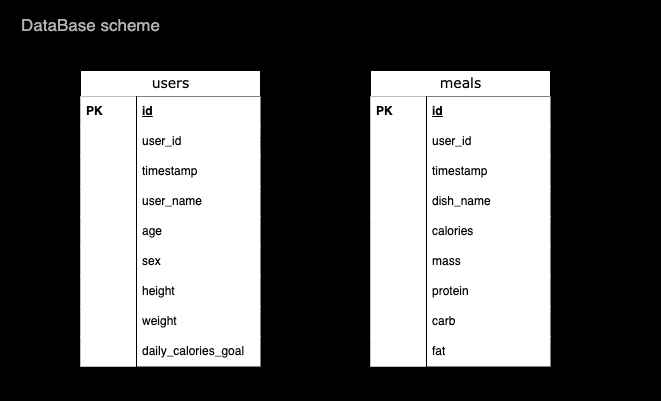

The diagram above was exported from draw.io. Its source (the exported page's mxGraphModel, read from the mxfile embedded in the PNG):
<mxGraphModel dx="954" dy="559" grid="1" gridSize="10" guides="1" tooltips="1" connect="1" arrows="1" fold="1" page="1" pageScale="1" pageWidth="826" pageHeight="1169" background="none" math="0" shadow="0">
  <root>
    <mxCell id="0" />
    <mxCell id="1" parent="0" />
    <mxCell id="xcQylsbd7_KPffGjrqrU-4" value="" style="group" vertex="1" connectable="0" parent="1">
      <mxGeometry x="300" y="570" width="660" height="400" as="geometry" />
    </mxCell>
    <mxCell id="2" value="" style="rounded=0;whiteSpace=wrap;html=1;fillColor=#000000;" parent="xcQylsbd7_KPffGjrqrU-4" vertex="1">
      <mxGeometry width="660" height="400" as="geometry" />
    </mxCell>
    <mxCell id="877FstXWS-6pNpGDEawq-238" value="users" style="swimlane;html=1;fontStyle=0;childLayout=stackLayout;horizontal=1;startSize=26;horizontalStack=0;resizeParent=1;resizeLast=0;collapsible=1;marginBottom=0;swimlaneFillColor=#ffffff;align=center;rounded=0;shadow=0;comic=0;labelBackgroundColor=none;strokeWidth=1;fontFamily=Verdana;fontSize=14;" parent="xcQylsbd7_KPffGjrqrU-4" vertex="1">
      <mxGeometry x="80" y="70" width="180" height="296" as="geometry" />
    </mxCell>
    <mxCell id="877FstXWS-6pNpGDEawq-239" value="id" style="shape=partialRectangle;top=0;left=0;right=0;bottom=0;html=1;align=left;verticalAlign=middle;spacingLeft=60;spacingRight=4;whiteSpace=wrap;overflow=hidden;rotatable=0;points=[[0,0.5],[1,0.5]];portConstraint=eastwest;dropTarget=0;fontStyle=5;" parent="877FstXWS-6pNpGDEawq-238" vertex="1">
      <mxGeometry y="26" width="180" height="30" as="geometry" />
    </mxCell>
    <mxCell id="877FstXWS-6pNpGDEawq-240" value="PK" style="shape=partialRectangle;fontStyle=1;top=0;left=0;bottom=0;html=1;align=left;verticalAlign=middle;spacingLeft=4;spacingRight=4;whiteSpace=wrap;overflow=hidden;rotatable=0;points=[];portConstraint=eastwest;part=1;" parent="877FstXWS-6pNpGDEawq-239" vertex="1" connectable="0">
      <mxGeometry width="56" height="30" as="geometry" />
    </mxCell>
    <mxCell id="877FstXWS-6pNpGDEawq-331" value="user_id" style="shape=partialRectangle;top=0;left=0;right=0;bottom=0;html=1;align=left;verticalAlign=middle;spacingLeft=60;spacingRight=4;whiteSpace=wrap;overflow=hidden;rotatable=0;points=[[0,0.5],[1,0.5]];portConstraint=eastwest;dropTarget=0;fontStyle=0;" parent="877FstXWS-6pNpGDEawq-238" vertex="1">
      <mxGeometry y="56" width="180" height="30" as="geometry" />
    </mxCell>
    <mxCell id="877FstXWS-6pNpGDEawq-332" value="" style="shape=partialRectangle;fontStyle=1;top=0;left=0;bottom=0;html=1;align=left;verticalAlign=middle;spacingLeft=4;spacingRight=4;whiteSpace=wrap;overflow=hidden;rotatable=0;points=[];portConstraint=eastwest;part=1;" parent="877FstXWS-6pNpGDEawq-331" vertex="1" connectable="0">
      <mxGeometry width="56" height="30" as="geometry" />
    </mxCell>
    <mxCell id="877FstXWS-6pNpGDEawq-333" value="timestamp" style="shape=partialRectangle;top=0;left=0;right=0;bottom=0;html=1;align=left;verticalAlign=middle;spacingLeft=60;spacingRight=4;whiteSpace=wrap;overflow=hidden;rotatable=0;points=[[0,0.5],[1,0.5]];portConstraint=eastwest;dropTarget=0;fontStyle=0;" parent="877FstXWS-6pNpGDEawq-238" vertex="1">
      <mxGeometry y="86" width="180" height="30" as="geometry" />
    </mxCell>
    <mxCell id="877FstXWS-6pNpGDEawq-334" value="" style="shape=partialRectangle;fontStyle=1;top=0;left=0;bottom=0;html=1;align=left;verticalAlign=middle;spacingLeft=4;spacingRight=4;whiteSpace=wrap;overflow=hidden;rotatable=0;points=[];portConstraint=eastwest;part=1;" parent="877FstXWS-6pNpGDEawq-333" vertex="1" connectable="0">
      <mxGeometry width="56" height="30" as="geometry" />
    </mxCell>
    <mxCell id="877FstXWS-6pNpGDEawq-335" value="user_name" style="shape=partialRectangle;top=0;left=0;right=0;bottom=0;html=1;align=left;verticalAlign=middle;spacingLeft=60;spacingRight=4;whiteSpace=wrap;overflow=hidden;rotatable=0;points=[[0,0.5],[1,0.5]];portConstraint=eastwest;dropTarget=0;fontStyle=0;" parent="877FstXWS-6pNpGDEawq-238" vertex="1">
      <mxGeometry y="116" width="180" height="30" as="geometry" />
    </mxCell>
    <mxCell id="877FstXWS-6pNpGDEawq-336" value="" style="shape=partialRectangle;fontStyle=1;top=0;left=0;bottom=0;html=1;align=left;verticalAlign=middle;spacingLeft=4;spacingRight=4;whiteSpace=wrap;overflow=hidden;rotatable=0;points=[];portConstraint=eastwest;part=1;" parent="877FstXWS-6pNpGDEawq-335" vertex="1" connectable="0">
      <mxGeometry width="56" height="30" as="geometry" />
    </mxCell>
    <mxCell id="877FstXWS-6pNpGDEawq-337" value="age" style="shape=partialRectangle;top=0;left=0;right=0;bottom=0;html=1;align=left;verticalAlign=middle;spacingLeft=60;spacingRight=4;whiteSpace=wrap;overflow=hidden;rotatable=0;points=[[0,0.5],[1,0.5]];portConstraint=eastwest;dropTarget=0;fontStyle=0;" parent="877FstXWS-6pNpGDEawq-238" vertex="1">
      <mxGeometry y="146" width="180" height="30" as="geometry" />
    </mxCell>
    <mxCell id="877FstXWS-6pNpGDEawq-338" value="" style="shape=partialRectangle;fontStyle=1;top=0;left=0;bottom=0;html=1;align=left;verticalAlign=middle;spacingLeft=4;spacingRight=4;whiteSpace=wrap;overflow=hidden;rotatable=0;points=[];portConstraint=eastwest;part=1;" parent="877FstXWS-6pNpGDEawq-337" vertex="1" connectable="0">
      <mxGeometry width="56" height="30" as="geometry" />
    </mxCell>
    <mxCell id="877FstXWS-6pNpGDEawq-339" value="sex" style="shape=partialRectangle;top=0;left=0;right=0;bottom=0;html=1;align=left;verticalAlign=middle;spacingLeft=60;spacingRight=4;whiteSpace=wrap;overflow=hidden;rotatable=0;points=[[0,0.5],[1,0.5]];portConstraint=eastwest;dropTarget=0;fontStyle=0;" parent="877FstXWS-6pNpGDEawq-238" vertex="1">
      <mxGeometry y="176" width="180" height="30" as="geometry" />
    </mxCell>
    <mxCell id="877FstXWS-6pNpGDEawq-340" value="" style="shape=partialRectangle;fontStyle=1;top=0;left=0;bottom=0;html=1;align=left;verticalAlign=middle;spacingLeft=4;spacingRight=4;whiteSpace=wrap;overflow=hidden;rotatable=0;points=[];portConstraint=eastwest;part=1;" parent="877FstXWS-6pNpGDEawq-339" vertex="1" connectable="0">
      <mxGeometry width="56" height="30" as="geometry" />
    </mxCell>
    <mxCell id="877FstXWS-6pNpGDEawq-341" value="height" style="shape=partialRectangle;top=0;left=0;right=0;bottom=0;html=1;align=left;verticalAlign=middle;spacingLeft=60;spacingRight=4;whiteSpace=wrap;overflow=hidden;rotatable=0;points=[[0,0.5],[1,0.5]];portConstraint=eastwest;dropTarget=0;fontStyle=0;" parent="877FstXWS-6pNpGDEawq-238" vertex="1">
      <mxGeometry y="206" width="180" height="30" as="geometry" />
    </mxCell>
    <mxCell id="877FstXWS-6pNpGDEawq-342" value="" style="shape=partialRectangle;fontStyle=1;top=0;left=0;bottom=0;html=1;align=left;verticalAlign=middle;spacingLeft=4;spacingRight=4;whiteSpace=wrap;overflow=hidden;rotatable=0;points=[];portConstraint=eastwest;part=1;" parent="877FstXWS-6pNpGDEawq-341" vertex="1" connectable="0">
      <mxGeometry width="56" height="30" as="geometry" />
    </mxCell>
    <mxCell id="877FstXWS-6pNpGDEawq-343" value="weight" style="shape=partialRectangle;top=0;left=0;right=0;bottom=0;html=1;align=left;verticalAlign=middle;spacingLeft=60;spacingRight=4;whiteSpace=wrap;overflow=hidden;rotatable=0;points=[[0,0.5],[1,0.5]];portConstraint=eastwest;dropTarget=0;fontStyle=0;" parent="877FstXWS-6pNpGDEawq-238" vertex="1">
      <mxGeometry y="236" width="180" height="30" as="geometry" />
    </mxCell>
    <mxCell id="877FstXWS-6pNpGDEawq-344" value="" style="shape=partialRectangle;fontStyle=1;top=0;left=0;bottom=0;html=1;align=left;verticalAlign=middle;spacingLeft=4;spacingRight=4;whiteSpace=wrap;overflow=hidden;rotatable=0;points=[];portConstraint=eastwest;part=1;" parent="877FstXWS-6pNpGDEawq-343" vertex="1" connectable="0">
      <mxGeometry width="56" height="30" as="geometry" />
    </mxCell>
    <mxCell id="877FstXWS-6pNpGDEawq-345" value="daily_calories_goal" style="shape=partialRectangle;top=0;left=0;right=0;bottom=0;html=1;align=left;verticalAlign=middle;spacingLeft=60;spacingRight=4;whiteSpace=wrap;overflow=hidden;rotatable=0;points=[[0,0.5],[1,0.5]];portConstraint=eastwest;dropTarget=0;fontStyle=0;" parent="877FstXWS-6pNpGDEawq-238" vertex="1">
      <mxGeometry y="266" width="180" height="30" as="geometry" />
    </mxCell>
    <mxCell id="877FstXWS-6pNpGDEawq-346" value="" style="shape=partialRectangle;fontStyle=1;top=0;left=0;bottom=0;html=1;align=left;verticalAlign=middle;spacingLeft=4;spacingRight=4;whiteSpace=wrap;overflow=hidden;rotatable=0;points=[];portConstraint=eastwest;part=1;" parent="877FstXWS-6pNpGDEawq-345" vertex="1" connectable="0">
      <mxGeometry width="56" height="30" as="geometry" />
    </mxCell>
    <mxCell id="877FstXWS-6pNpGDEawq-294" value="" style="html=1;endArrow=ERmany;startArrow=ERmany;labelBackgroundColor=none;fontFamily=Verdana;fontSize=14;entryX=1;entryY=0.5;rounded=0;entryDx=0;entryDy=0;startFill=0;endFill=0;fontColor=#000000;" parent="xcQylsbd7_KPffGjrqrU-4" source="877FstXWS-6pNpGDEawq-364" target="877FstXWS-6pNpGDEawq-331" edge="1">
      <mxGeometry width="100" height="100" relative="1" as="geometry">
        <mxPoint x="410" y="140" as="sourcePoint" />
        <mxPoint x="420" y="240" as="targetPoint" />
      </mxGeometry>
    </mxCell>
    <mxCell id="877FstXWS-6pNpGDEawq-361" value="meals" style="swimlane;html=1;fontStyle=0;childLayout=stackLayout;horizontal=1;startSize=26;horizontalStack=0;resizeParent=1;resizeLast=0;collapsible=1;marginBottom=0;swimlaneFillColor=#ffffff;align=center;rounded=0;shadow=0;comic=0;labelBackgroundColor=none;strokeWidth=1;fontFamily=Verdana;fontSize=14;" parent="xcQylsbd7_KPffGjrqrU-4" vertex="1">
      <mxGeometry x="370" y="70" width="180" height="296" as="geometry" />
    </mxCell>
    <mxCell id="877FstXWS-6pNpGDEawq-362" value="id" style="shape=partialRectangle;top=0;left=0;right=0;bottom=0;html=1;align=left;verticalAlign=middle;spacingLeft=60;spacingRight=4;whiteSpace=wrap;overflow=hidden;rotatable=0;points=[[0,0.5],[1,0.5]];portConstraint=eastwest;dropTarget=0;fontStyle=5;" parent="877FstXWS-6pNpGDEawq-361" vertex="1">
      <mxGeometry y="26" width="180" height="30" as="geometry" />
    </mxCell>
    <mxCell id="877FstXWS-6pNpGDEawq-363" value="PK" style="shape=partialRectangle;fontStyle=1;top=0;left=0;bottom=0;html=1;align=left;verticalAlign=middle;spacingLeft=4;spacingRight=4;whiteSpace=wrap;overflow=hidden;rotatable=0;points=[];portConstraint=eastwest;part=1;" parent="877FstXWS-6pNpGDEawq-362" vertex="1" connectable="0">
      <mxGeometry width="56" height="30" as="geometry" />
    </mxCell>
    <mxCell id="877FstXWS-6pNpGDEawq-364" value="user_id" style="shape=partialRectangle;top=0;left=0;right=0;bottom=0;html=1;align=left;verticalAlign=middle;spacingLeft=60;spacingRight=4;whiteSpace=wrap;overflow=hidden;rotatable=0;points=[[0,0.5],[1,0.5]];portConstraint=eastwest;dropTarget=0;fontStyle=0;" parent="877FstXWS-6pNpGDEawq-361" vertex="1">
      <mxGeometry y="56" width="180" height="30" as="geometry" />
    </mxCell>
    <mxCell id="877FstXWS-6pNpGDEawq-365" value="" style="shape=partialRectangle;fontStyle=1;top=0;left=0;bottom=0;html=1;align=left;verticalAlign=middle;spacingLeft=4;spacingRight=4;whiteSpace=wrap;overflow=hidden;rotatable=0;points=[];portConstraint=eastwest;part=1;" parent="877FstXWS-6pNpGDEawq-364" vertex="1" connectable="0">
      <mxGeometry width="56" height="30" as="geometry" />
    </mxCell>
    <mxCell id="877FstXWS-6pNpGDEawq-366" value="timestamp" style="shape=partialRectangle;top=0;left=0;right=0;bottom=0;html=1;align=left;verticalAlign=middle;spacingLeft=60;spacingRight=4;whiteSpace=wrap;overflow=hidden;rotatable=0;points=[[0,0.5],[1,0.5]];portConstraint=eastwest;dropTarget=0;fontStyle=0;" parent="877FstXWS-6pNpGDEawq-361" vertex="1">
      <mxGeometry y="86" width="180" height="30" as="geometry" />
    </mxCell>
    <mxCell id="877FstXWS-6pNpGDEawq-367" value="" style="shape=partialRectangle;fontStyle=1;top=0;left=0;bottom=0;html=1;align=left;verticalAlign=middle;spacingLeft=4;spacingRight=4;whiteSpace=wrap;overflow=hidden;rotatable=0;points=[];portConstraint=eastwest;part=1;" parent="877FstXWS-6pNpGDEawq-366" vertex="1" connectable="0">
      <mxGeometry width="56" height="30" as="geometry" />
    </mxCell>
    <mxCell id="877FstXWS-6pNpGDEawq-368" value="dish_name" style="shape=partialRectangle;top=0;left=0;right=0;bottom=0;html=1;align=left;verticalAlign=middle;spacingLeft=60;spacingRight=4;whiteSpace=wrap;overflow=hidden;rotatable=0;points=[[0,0.5],[1,0.5]];portConstraint=eastwest;dropTarget=0;fontStyle=0;" parent="877FstXWS-6pNpGDEawq-361" vertex="1">
      <mxGeometry y="116" width="180" height="30" as="geometry" />
    </mxCell>
    <mxCell id="877FstXWS-6pNpGDEawq-369" value="" style="shape=partialRectangle;fontStyle=1;top=0;left=0;bottom=0;html=1;align=left;verticalAlign=middle;spacingLeft=4;spacingRight=4;whiteSpace=wrap;overflow=hidden;rotatable=0;points=[];portConstraint=eastwest;part=1;" parent="877FstXWS-6pNpGDEawq-368" vertex="1" connectable="0">
      <mxGeometry width="56" height="30" as="geometry" />
    </mxCell>
    <mxCell id="877FstXWS-6pNpGDEawq-370" value="calories" style="shape=partialRectangle;top=0;left=0;right=0;bottom=0;html=1;align=left;verticalAlign=middle;spacingLeft=60;spacingRight=4;whiteSpace=wrap;overflow=hidden;rotatable=0;points=[[0,0.5],[1,0.5]];portConstraint=eastwest;dropTarget=0;fontStyle=0;" parent="877FstXWS-6pNpGDEawq-361" vertex="1">
      <mxGeometry y="146" width="180" height="30" as="geometry" />
    </mxCell>
    <mxCell id="877FstXWS-6pNpGDEawq-371" value="" style="shape=partialRectangle;fontStyle=1;top=0;left=0;bottom=0;html=1;align=left;verticalAlign=middle;spacingLeft=4;spacingRight=4;whiteSpace=wrap;overflow=hidden;rotatable=0;points=[];portConstraint=eastwest;part=1;" parent="877FstXWS-6pNpGDEawq-370" vertex="1" connectable="0">
      <mxGeometry width="56" height="30" as="geometry" />
    </mxCell>
    <mxCell id="877FstXWS-6pNpGDEawq-372" value="mass" style="shape=partialRectangle;top=0;left=0;right=0;bottom=0;html=1;align=left;verticalAlign=middle;spacingLeft=60;spacingRight=4;whiteSpace=wrap;overflow=hidden;rotatable=0;points=[[0,0.5],[1,0.5]];portConstraint=eastwest;dropTarget=0;fontStyle=0;" parent="877FstXWS-6pNpGDEawq-361" vertex="1">
      <mxGeometry y="176" width="180" height="30" as="geometry" />
    </mxCell>
    <mxCell id="877FstXWS-6pNpGDEawq-373" value="" style="shape=partialRectangle;fontStyle=1;top=0;left=0;bottom=0;html=1;align=left;verticalAlign=middle;spacingLeft=4;spacingRight=4;whiteSpace=wrap;overflow=hidden;rotatable=0;points=[];portConstraint=eastwest;part=1;" parent="877FstXWS-6pNpGDEawq-372" vertex="1" connectable="0">
      <mxGeometry width="56" height="30" as="geometry" />
    </mxCell>
    <mxCell id="877FstXWS-6pNpGDEawq-374" value="protein" style="shape=partialRectangle;top=0;left=0;right=0;bottom=0;html=1;align=left;verticalAlign=middle;spacingLeft=60;spacingRight=4;whiteSpace=wrap;overflow=hidden;rotatable=0;points=[[0,0.5],[1,0.5]];portConstraint=eastwest;dropTarget=0;fontStyle=0;" parent="877FstXWS-6pNpGDEawq-361" vertex="1">
      <mxGeometry y="206" width="180" height="30" as="geometry" />
    </mxCell>
    <mxCell id="877FstXWS-6pNpGDEawq-375" value="" style="shape=partialRectangle;fontStyle=1;top=0;left=0;bottom=0;html=1;align=left;verticalAlign=middle;spacingLeft=4;spacingRight=4;whiteSpace=wrap;overflow=hidden;rotatable=0;points=[];portConstraint=eastwest;part=1;" parent="877FstXWS-6pNpGDEawq-374" vertex="1" connectable="0">
      <mxGeometry width="56" height="30" as="geometry" />
    </mxCell>
    <mxCell id="877FstXWS-6pNpGDEawq-376" value="carb" style="shape=partialRectangle;top=0;left=0;right=0;bottom=0;html=1;align=left;verticalAlign=middle;spacingLeft=60;spacingRight=4;whiteSpace=wrap;overflow=hidden;rotatable=0;points=[[0,0.5],[1,0.5]];portConstraint=eastwest;dropTarget=0;fontStyle=0;" parent="877FstXWS-6pNpGDEawq-361" vertex="1">
      <mxGeometry y="236" width="180" height="30" as="geometry" />
    </mxCell>
    <mxCell id="877FstXWS-6pNpGDEawq-377" value="" style="shape=partialRectangle;fontStyle=1;top=0;left=0;bottom=0;html=1;align=left;verticalAlign=middle;spacingLeft=4;spacingRight=4;whiteSpace=wrap;overflow=hidden;rotatable=0;points=[];portConstraint=eastwest;part=1;" parent="877FstXWS-6pNpGDEawq-376" vertex="1" connectable="0">
      <mxGeometry width="56" height="30" as="geometry" />
    </mxCell>
    <mxCell id="877FstXWS-6pNpGDEawq-378" value="fat" style="shape=partialRectangle;top=0;left=0;right=0;bottom=0;html=1;align=left;verticalAlign=middle;spacingLeft=60;spacingRight=4;whiteSpace=wrap;overflow=hidden;rotatable=0;points=[[0,0.5],[1,0.5]];portConstraint=eastwest;dropTarget=0;fontStyle=0;" parent="877FstXWS-6pNpGDEawq-361" vertex="1">
      <mxGeometry y="266" width="180" height="30" as="geometry" />
    </mxCell>
    <mxCell id="877FstXWS-6pNpGDEawq-379" value="" style="shape=partialRectangle;fontStyle=1;top=0;left=0;bottom=0;html=1;align=left;verticalAlign=middle;spacingLeft=4;spacingRight=4;whiteSpace=wrap;overflow=hidden;rotatable=0;points=[];portConstraint=eastwest;part=1;" parent="877FstXWS-6pNpGDEawq-378" vertex="1" connectable="0">
      <mxGeometry width="56" height="30" as="geometry" />
    </mxCell>
    <mxCell id="3" value="DataBase scheme" style="text;html=1;align=center;verticalAlign=middle;resizable=0;points=[];autosize=1;strokeColor=none;fillColor=none;fontColor=#B3B3B3;fontSize=17;" parent="xcQylsbd7_KPffGjrqrU-4" vertex="1">
      <mxGeometry x="10" y="10" width="160" height="30" as="geometry" />
    </mxCell>
  </root>
</mxGraphModel>